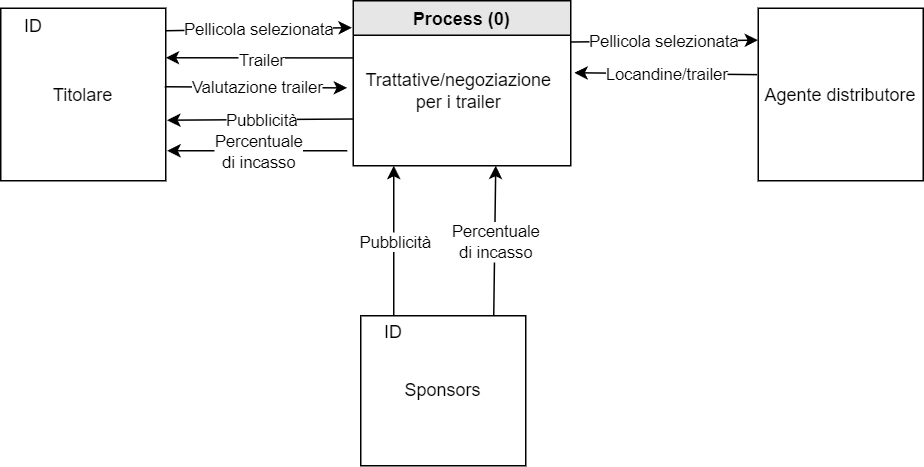

The diagram above was exported from draw.io. Its source (the exported page's mxGraphModel, read from the mxfile embedded in the PNG):
<mxGraphModel dx="712" dy="689" grid="1" gridSize="10" guides="1" tooltips="1" connect="1" arrows="1" fold="1" page="1" pageScale="1" pageWidth="827" pageHeight="1169" math="0" shadow="0">
  <root>
    <mxCell id="0" />
    <mxCell id="1" parent="0" />
    <mxCell id="EnnZCZ1k5EJQhtIXUkQg-2" value="Process (0)" style="swimlane;fillColor=#E6E6E6;" parent="1" vertex="1">
      <mxGeometry x="335" y="120" width="145" height="110" as="geometry" />
    </mxCell>
    <mxCell id="EnnZCZ1k5EJQhtIXUkQg-3" value="Trattative/negoziazione &lt;br&gt;per i trailer" style="text;html=1;align=center;verticalAlign=middle;resizable=0;points=[];autosize=1;strokeColor=none;fillColor=none;" parent="EnnZCZ1k5EJQhtIXUkQg-2" vertex="1">
      <mxGeometry x="-5" y="40" width="150" height="40" as="geometry" />
    </mxCell>
    <mxCell id="EnnZCZ1k5EJQhtIXUkQg-4" value="" style="group" parent="1" vertex="1" connectable="0">
      <mxGeometry x="100" y="125" width="110" height="115" as="geometry" />
    </mxCell>
    <mxCell id="EnnZCZ1k5EJQhtIXUkQg-5" value="Titolare" style="rounded=0;whiteSpace=wrap;html=1;fillColor=none;" parent="EnnZCZ1k5EJQhtIXUkQg-4" vertex="1">
      <mxGeometry width="109.99999999999999" height="114.99999999999999" as="geometry" />
    </mxCell>
    <mxCell id="EnnZCZ1k5EJQhtIXUkQg-6" value="ID" style="text;html=1;strokeColor=none;fillColor=none;align=center;verticalAlign=middle;whiteSpace=wrap;rounded=0;" parent="EnnZCZ1k5EJQhtIXUkQg-4" vertex="1">
      <mxGeometry width="44" height="24.642857142857142" as="geometry" />
    </mxCell>
    <mxCell id="i8b3c9-z0wp-TJyXyb2S-1" value="Agente distributore" style="rounded=0;whiteSpace=wrap;html=1;fillColor=none;" parent="1" vertex="1">
      <mxGeometry x="605" y="125" width="110" height="115" as="geometry" />
    </mxCell>
    <mxCell id="i8b3c9-z0wp-TJyXyb2S-2" value="" style="group" parent="1" vertex="1" connectable="0">
      <mxGeometry x="340" y="330" width="110" height="100" as="geometry" />
    </mxCell>
    <mxCell id="i8b3c9-z0wp-TJyXyb2S-3" value="Sponsors" style="rounded=0;whiteSpace=wrap;html=1;fillColor=none;" parent="i8b3c9-z0wp-TJyXyb2S-2" vertex="1">
      <mxGeometry width="109.99999999999999" height="100" as="geometry" />
    </mxCell>
    <mxCell id="i8b3c9-z0wp-TJyXyb2S-4" value="ID" style="text;html=1;strokeColor=none;fillColor=none;align=center;verticalAlign=middle;whiteSpace=wrap;rounded=0;" parent="i8b3c9-z0wp-TJyXyb2S-2" vertex="1">
      <mxGeometry width="44" height="21.42857142857143" as="geometry" />
    </mxCell>
    <mxCell id="i8b3c9-z0wp-TJyXyb2S-8" value="" style="endArrow=classic;html=1;rounded=0;entryX=-0.006;entryY=0.163;entryDx=0;entryDy=0;entryPerimeter=0;" parent="1" target="EnnZCZ1k5EJQhtIXUkQg-2" edge="1">
      <mxGeometry relative="1" as="geometry">
        <mxPoint x="210" y="140" as="sourcePoint" />
        <mxPoint x="330" y="140" as="targetPoint" />
      </mxGeometry>
    </mxCell>
    <mxCell id="i8b3c9-z0wp-TJyXyb2S-9" value="Pellicola selezionata" style="edgeLabel;resizable=0;html=1;align=center;verticalAlign=middle;" parent="i8b3c9-z0wp-TJyXyb2S-8" connectable="0" vertex="1">
      <mxGeometry relative="1" as="geometry" />
    </mxCell>
    <mxCell id="i8b3c9-z0wp-TJyXyb2S-10" value="" style="endArrow=classic;html=1;rounded=0;entryX=-0.001;entryY=0.185;entryDx=0;entryDy=0;exitX=1;exitY=0.25;exitDx=0;exitDy=0;entryPerimeter=0;" parent="1" source="EnnZCZ1k5EJQhtIXUkQg-2" target="i8b3c9-z0wp-TJyXyb2S-1" edge="1">
      <mxGeometry relative="1" as="geometry">
        <mxPoint x="485" y="150" as="sourcePoint" />
        <mxPoint x="595" y="170" as="targetPoint" />
      </mxGeometry>
    </mxCell>
    <mxCell id="i8b3c9-z0wp-TJyXyb2S-11" value="Pellicola selezionata" style="edgeLabel;resizable=0;html=1;align=center;verticalAlign=middle;" parent="i8b3c9-z0wp-TJyXyb2S-10" connectable="0" vertex="1">
      <mxGeometry relative="1" as="geometry" />
    </mxCell>
    <mxCell id="i8b3c9-z0wp-TJyXyb2S-12" value="" style="endArrow=classic;html=1;rounded=0;entryX=1.016;entryY=0.2;entryDx=0;entryDy=0;exitX=-0.007;exitY=0.385;exitDx=0;exitDy=0;exitPerimeter=0;entryPerimeter=0;" parent="1" source="i8b3c9-z0wp-TJyXyb2S-1" target="EnnZCZ1k5EJQhtIXUkQg-3" edge="1">
      <mxGeometry relative="1" as="geometry">
        <mxPoint x="220" y="160" as="sourcePoint" />
        <mxPoint x="345" y="158" as="targetPoint" />
      </mxGeometry>
    </mxCell>
    <mxCell id="i8b3c9-z0wp-TJyXyb2S-13" value="Locandine/trailer" style="edgeLabel;resizable=0;html=1;align=center;verticalAlign=middle;" parent="i8b3c9-z0wp-TJyXyb2S-12" connectable="0" vertex="1">
      <mxGeometry relative="1" as="geometry" />
    </mxCell>
    <mxCell id="i8b3c9-z0wp-TJyXyb2S-14" value="" style="endArrow=classic;html=1;rounded=0;exitX=0.035;exitY=-0.047;exitDx=0;exitDy=0;exitPerimeter=0;" parent="1" source="EnnZCZ1k5EJQhtIXUkQg-3" edge="1">
      <mxGeometry relative="1" as="geometry">
        <mxPoint x="335" y="170" as="sourcePoint" />
        <mxPoint x="210" y="158" as="targetPoint" />
        <Array as="points" />
      </mxGeometry>
    </mxCell>
    <mxCell id="i8b3c9-z0wp-TJyXyb2S-15" value="Trailer" style="edgeLabel;resizable=0;html=1;align=center;verticalAlign=middle;" parent="i8b3c9-z0wp-TJyXyb2S-14" connectable="0" vertex="1">
      <mxGeometry relative="1" as="geometry">
        <mxPoint x="1" y="1" as="offset" />
      </mxGeometry>
    </mxCell>
    <mxCell id="i8b3c9-z0wp-TJyXyb2S-24" value="" style="endArrow=classic;html=1;rounded=0;entryX=0.006;entryY=0.453;entryDx=0;entryDy=0;exitX=0.994;exitY=0.455;exitDx=0;exitDy=0;exitPerimeter=0;entryPerimeter=0;" parent="1" source="EnnZCZ1k5EJQhtIXUkQg-5" target="EnnZCZ1k5EJQhtIXUkQg-3" edge="1">
      <mxGeometry relative="1" as="geometry">
        <mxPoint x="210" y="192" as="sourcePoint" />
        <mxPoint x="335" y="190" as="targetPoint" />
      </mxGeometry>
    </mxCell>
    <mxCell id="i8b3c9-z0wp-TJyXyb2S-25" value="Valutazione trailer" style="edgeLabel;resizable=0;html=1;align=center;verticalAlign=middle;" parent="i8b3c9-z0wp-TJyXyb2S-24" connectable="0" vertex="1">
      <mxGeometry relative="1" as="geometry" />
    </mxCell>
    <mxCell id="i8b3c9-z0wp-TJyXyb2S-26" value="" style="endArrow=classic;html=1;rounded=0;exitX=0.5;exitY=0;exitDx=0;exitDy=0;" parent="1" source="i8b3c9-z0wp-TJyXyb2S-4" edge="1">
      <mxGeometry relative="1" as="geometry">
        <mxPoint x="320" y="310" as="sourcePoint" />
        <mxPoint x="362" y="230" as="targetPoint" />
      </mxGeometry>
    </mxCell>
    <mxCell id="i8b3c9-z0wp-TJyXyb2S-27" value="Pubblicità" style="edgeLabel;resizable=0;html=1;align=center;verticalAlign=middle;" parent="i8b3c9-z0wp-TJyXyb2S-26" connectable="0" vertex="1">
      <mxGeometry relative="1" as="geometry" />
    </mxCell>
    <mxCell id="i8b3c9-z0wp-TJyXyb2S-29" value="" style="endArrow=classic;html=1;rounded=0;entryX=1.008;entryY=0.649;entryDx=0;entryDy=0;entryPerimeter=0;exitX=0.035;exitY=0.971;exitDx=0;exitDy=0;exitPerimeter=0;" parent="1" source="EnnZCZ1k5EJQhtIXUkQg-3" target="EnnZCZ1k5EJQhtIXUkQg-5" edge="1">
      <mxGeometry relative="1" as="geometry">
        <mxPoint x="330" y="210" as="sourcePoint" />
        <mxPoint x="210" y="210" as="targetPoint" />
      </mxGeometry>
    </mxCell>
    <mxCell id="i8b3c9-z0wp-TJyXyb2S-30" value="Pubblicità" style="edgeLabel;resizable=0;html=1;align=center;verticalAlign=middle;" parent="i8b3c9-z0wp-TJyXyb2S-29" connectable="0" vertex="1">
      <mxGeometry relative="1" as="geometry" />
    </mxCell>
    <mxCell id="i8b3c9-z0wp-TJyXyb2S-31" value="" style="endArrow=classic;html=1;rounded=0;exitX=0.806;exitY=0;exitDx=0;exitDy=0;exitPerimeter=0;" parent="1" source="i8b3c9-z0wp-TJyXyb2S-3" edge="1">
      <mxGeometry relative="1" as="geometry">
        <mxPoint x="414" y="312" as="sourcePoint" />
        <mxPoint x="430" y="230" as="targetPoint" />
      </mxGeometry>
    </mxCell>
    <mxCell id="i8b3c9-z0wp-TJyXyb2S-32" value="Percentuale &lt;br&gt;di incasso" style="edgeLabel;resizable=0;html=1;align=center;verticalAlign=middle;" parent="i8b3c9-z0wp-TJyXyb2S-31" connectable="0" vertex="1">
      <mxGeometry relative="1" as="geometry" />
    </mxCell>
    <mxCell id="i8b3c9-z0wp-TJyXyb2S-33" value="" style="endArrow=classic;html=1;rounded=0;" parent="1" edge="1">
      <mxGeometry relative="1" as="geometry">
        <mxPoint x="331" y="220" as="sourcePoint" />
        <mxPoint x="211" y="220" as="targetPoint" />
      </mxGeometry>
    </mxCell>
    <mxCell id="i8b3c9-z0wp-TJyXyb2S-34" value="Percentuale &lt;br&gt;di incasso" style="edgeLabel;resizable=0;html=1;align=center;verticalAlign=middle;" parent="i8b3c9-z0wp-TJyXyb2S-33" connectable="0" vertex="1">
      <mxGeometry relative="1" as="geometry" />
    </mxCell>
  </root>
</mxGraphModel>